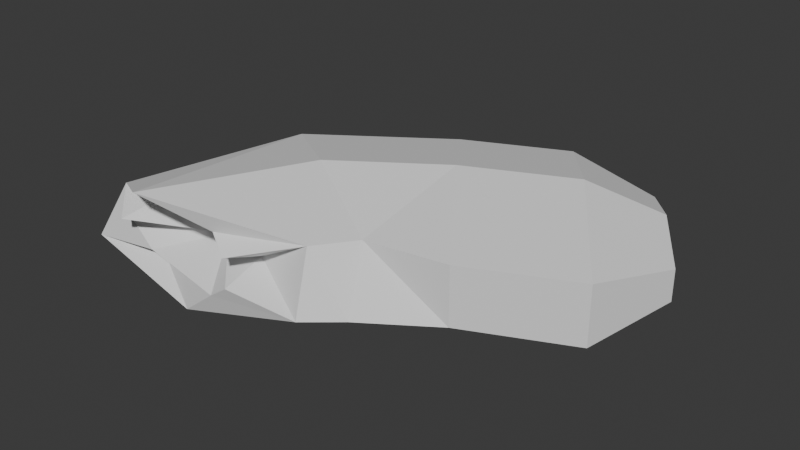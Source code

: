 # Source: JarOfGoldPicklesPickle.blend  (saved by Blender 4.2.66; exported with 4.5.12 LTS)
import bpy
from mathutils import Matrix  # noqa: F401  (used for matrix-valued properties, if any)

bpy.ops.wm.read_factory_settings(use_empty=True)
scene = bpy.context.scene
scene.name = 'Scene'

# ---- collections
col_collection = bpy.data.collections.new('Collection'); scene.collection.children.link(col_collection)

# ---- world
world_world = bpy.data.worlds.new('World'); scene.world = world_world
world_world.use_nodes = True; world_world.node_tree.nodes.clear()
_N = world_world.node_tree.nodes; _L = world_world.node_tree.links
n0 = _N.new('ShaderNodeOutputWorld'); n0.name = 'World Output'; n0.location = (300, 300)
n1 = _N.new('ShaderNodeBackground'); n1.name = 'Background'; n1.location = (10, 300)
n1.inputs[0].default_value = (0.05088, 0.05088, 0.05088, 1.0)
_L.new(n1.outputs[0], n0.inputs[0])
n0.is_active_output = True
world_world.color = (0.05088, 0.05088, 0.05088)
world_world.sun_shadow_jitter_overblur = 0.0

# ---- meshes
me_cylinder = bpy.data.meshes.new('Cylinder')
me_cylinder.from_pydata([(-0.8049, -0.9288, -2.35), (0.1669, 0.759, -2.179), (-0.4256, -0.8463, -2.17), (0.2873, 0.4176, -2.084), (-0.4478, -0.698, -1.81), (0.2873, 0.4176, -1.895), (-0.8781, -1.087, -1.63), (0.1669, 0.759, -1.8), (-1.103, -0.8035, -1.81), (0.04642, 1.1, -1.895), (-1.198, -0.8843, -2.17), (0.04642, 1.1, -2.084), (-0.6491, -0.1652, -2.35), (-0.3234, -0.6746, -2.17), (-0.3634, -0.4688, -1.81), (-0.6491, -0.1652, -1.63), (-0.9748, 0.3442, -1.81), (-0.9748, 0.3442, -2.17), (-0.3414, 0.257, -2.35), (-0.1128, -0.391, -2.17), (-0.1128, -0.391, -1.81), (-0.3414, 0.257, -1.63), (-0.5701, 0.905, -1.81), (-0.5701, 0.905, -2.17), (-0.02557, 0.5407, -2.35), (0.2031, -0.1073, -2.17), (0.2031, -0.1073, -1.81), (-0.02557, 0.5407, -1.63), (-0.2542, 1.189, -1.81), (-0.2542, 1.189, -2.17), (-0.628, -0.9499, -1.901), (-0.787, -0.6231, -1.992), (-1.009, -0.9946, -1.903), (-0.627, -0.95, -2.081), (-0.6903, -0.9427, -2.17), (-0.9663, -0.7932, -2.17), (-0.692, -0.8906, -1.814), (-0.9583, -0.8063, -1.819), (-0.9685, -0.8763, -2.114), (-0.6216, -0.6904, -1.991), (-1.071, -0.843, -1.984)], [], [(1, 25, 24), (3, 26, 25), (26, 7, 27), (7, 28, 27), (1, 9, 5), (9, 29, 28), (29, 1, 24), (6, 8, 37), (10, 12, 0), (8, 17, 10), (6, 16, 8), (4, 15, 6), (13, 4, 2), (12, 2, 0), (23, 12, 17), (22, 17, 16), (15, 22, 16), (14, 21, 15), (19, 14, 13), (18, 13, 12), (29, 18, 23), (28, 23, 22), (27, 22, 21), (26, 21, 20), (25, 20, 19), (24, 19, 18), (1, 3, 25), (3, 5, 26), (26, 5, 7), (7, 9, 28), (5, 3, 1), (1, 11, 9), (9, 7, 5), (9, 11, 29), (29, 11, 1), (10, 0, 35), (2, 33, 34), (4, 6, 36), (10, 17, 12), (8, 16, 17), (6, 15, 16), (4, 14, 15), (13, 14, 4), (12, 13, 2), (23, 18, 12), (22, 23, 17), (15, 21, 22), (14, 20, 21), (19, 20, 14), (18, 19, 13), (29, 24, 18), (28, 29, 23), (27, 28, 22), (26, 27, 21), (25, 26, 20), (24, 25, 19), (31, 39, 30), (30, 39, 4), (37, 32, 31), (31, 40, 38), (32, 8, 40), (35, 0, 34), (34, 0, 2), (38, 34, 31), (35, 38, 10), (36, 30, 4), (39, 33, 2), (4, 39, 2), (37, 36, 6), (38, 40, 10), (37, 8, 32), (40, 8, 10), (31, 33, 39), (31, 30, 36), (36, 37, 31), (31, 32, 40), (35, 34, 38), (34, 33, 31)])
_uv = me_cylinder.uv_layers.new(name='UVMap')
_uv.uv.foreach_set('vector', [1.0, 1.0, 0.8333, 0.9375, 1.0, 0.9375, 0.8333, 1.0, 0.6667, 0.9375, 0.8333, 0.9375, 0.6667, 0.9375, 0.5, 1.0, 0.5, 0.9375, 0.5, 1.0, 0.3333, 0.9375, 0.5, 0.9375, 0.25, 0.49, 0.04215, 0.13, 0.4578, 0.13, 0.3333, 1.0, 0.1667, 0.9375, 0.3333, 0.9375, 0.1667, 0.9375, -8.941e-08, 1.0, -8.941e-08, 0.9375, 0.75, 0.01, 0.5422, 0.13, 0.6769, 0.1365, 0.1667, 0.5, -8.941e-08, 0.75, -8.941e-08, 0.5, 0.3333, 0.5, 0.1667, 0.75, 0.1667, 0.5, 0.5, 0.5, 0.3333, 0.75, 0.3333, 0.5, 0.6667, 0.5, 0.5, 0.75, 0.5, 0.5, 0.8333, 0.75, 0.6667, 0.5, 0.8333, 0.5, 1.0, 0.75, 0.8333, 0.5, 1.0, 0.5, 0.1667, 0.875, -8.941e-08, 0.75, 0.1667, 0.75, 0.3333, 0.875, 0.1667, 0.75, 0.3333, 0.75, 0.5, 0.75, 0.3333, 0.875, 0.3333, 0.75, 0.6667, 0.75, 0.5, 0.875, 0.5, 0.75, 0.8333, 0.875, 0.6667, 0.75, 0.8333, 0.75, 1.0, 0.875, 0.8333, 0.75, 1.0, 0.75, 0.1667, 0.9375, -8.941e-08, 0.875, 0.1667, 0.875, 0.3333, 0.9375, 0.1667, 0.875, 0.3333, 0.875, 0.5, 0.9375, 0.3333, 0.875, 0.5, 0.875, 0.6667, 0.9375, 0.5, 0.875, 0.6667, 0.875, 0.8333, 0.9375, 0.6667, 0.875, 0.8333, 0.875, 1.0, 0.9375, 0.8333, 0.875, 1.0, 0.875, 1.0, 1.0, 0.8333, 1.0, 0.8333, 0.9375, 0.8333, 1.0, 0.6667, 1.0, 0.6667, 0.9375, 0.6667, 0.9375, 0.6667, 1.0, 0.5, 1.0, 0.5, 1.0, 0.3333, 1.0, 0.3333, 0.9375, 0.4578, 0.13, 0.4578, 0.37, 0.25, 0.49, 0.25, 0.49, 0.04215, 0.37, 0.04215, 0.13, 0.04215, 0.13, 0.25, 0.01, 0.4578, 0.13, 0.3333, 1.0, 0.1667, 1.0, 0.1667, 0.9375, 0.1667, 0.9375, 0.1667, 1.0, -8.941e-08, 1.0, 0.5422, 0.37, 0.75, 0.49, 0.6807, 0.37, 0.9578, 0.37, 0.8528, 0.3107, 0.8184, 0.37, 0.9578, 0.13, 0.75, 0.01, 0.8196, 0.1332, 0.1667, 0.5, 0.1667, 0.75, -8.941e-08, 0.75, 0.3333, 0.5, 0.3333, 0.75, 0.1667, 0.75, 0.5, 0.5, 0.5, 0.75, 0.3333, 0.75, 0.6667, 0.5, 0.6667, 0.75, 0.5, 0.75, 0.8333, 0.75, 0.6667, 0.75, 0.6667, 0.5, 1.0, 0.75, 0.8333, 0.75, 0.8333, 0.5, 0.1667, 0.875, -8.941e-08, 0.875, -8.941e-08, 0.75, 0.3333, 0.875, 0.1667, 0.875, 0.1667, 0.75, 0.5, 0.75, 0.5, 0.875, 0.3333, 0.875, 0.6667, 0.75, 0.6667, 0.875, 0.5, 0.875, 0.8333, 0.875, 0.6667, 0.875, 0.6667, 0.75, 1.0, 0.875, 0.8333, 0.875, 0.8333, 0.75, 0.1667, 0.9375, -8.941e-08, 0.9375, -8.941e-08, 0.875, 0.3333, 0.9375, 0.1667, 0.9375, 0.1667, 0.875, 0.5, 0.9375, 0.3333, 0.9375, 0.3333, 0.875, 0.6667, 0.9375, 0.5, 0.9375, 0.5, 0.875, 0.8333, 0.9375, 0.6667, 0.9375, 0.6667, 0.875, 1.0, 0.9375, 0.8333, 0.9375, 0.8333, 0.875, 0.7477, 0.2513, 0.8876, 0.2509, 0.8523, 0.191, 0.8523, 0.191, 0.8876, 0.2509, 0.9578, 0.13, 0.6769, 0.1365, 0.6449, 0.192, 0.7477, 0.2513, 0.7477, 0.2513, 0.6136, 0.2463, 0.6485, 0.3086, 0.6449, 0.192, 0.5422, 0.13, 0.6136, 0.2463, 0.6807, 0.37, 0.75, 0.49, 0.8184, 0.37, 0.8184, 0.37, 0.75, 0.49, 0.9578, 0.37, 0.6485, 0.3086, 0.8184, 0.37, 0.7477, 0.2513, 0.6807, 0.37, 0.6485, 0.3086, 0.5422, 0.37, 0.8196, 0.1332, 0.8523, 0.191, 0.9578, 0.13, 0.8876, 0.2509, 0.8528, 0.3107, 0.9578, 0.37, 0.9578, 0.13, 0.8876, 0.2509, 0.9578, 0.37, 0.6769, 0.1365, 0.8196, 0.1332, 0.75, 0.01, 0.6485, 0.3086, 0.6136, 0.2463, 0.5422, 0.37, 0.6769, 0.1365, 0.5422, 0.13, 0.6449, 0.192, 0.6136, 0.2463, 0.5422, 0.13, 0.5422, 0.37, 0.7477, 0.2513, 0.8528, 0.3107, 0.8876, 0.2509, 0.7477, 0.2513, 0.8523, 0.191, 0.8196, 0.1332, 0.8196, 0.1332, 0.6769, 0.1365, 0.7477, 0.2513, 0.7477, 0.2513, 0.6449, 0.192, 0.6136, 0.2463, 0.6807, 0.37, 0.8184, 0.37, 0.6485, 0.3086, 0.8184, 0.37, 0.8528, 0.3107, 0.7477, 0.2513])
me_cylinder.update()

# ---- objects
ob_jarofgoldpicklespickle = bpy.data.objects.new('JarOfGoldPicklesPickle', me_cylinder)

# ---- transforms, parenting, visibility, modifiers, constraints
ob_jarofgoldpicklespickle.location = (0.0, 0.0, 0.0)
ob_jarofgoldpicklespickle.scale = (2.0, 1.0, 1.0)

# ---- collection membership
col_collection.objects.link(ob_jarofgoldpicklespickle)

# ---- scene / render settings (as saved in the file)
scene.frame_start = 1; scene.frame_end = 250; scene.frame_set(1)
scene.render.engine = 'BLENDER_EEVEE_NEXT'
bpy.context.view_layer.update()

# ---- added for rendering (the .blend has no active camera and no usable light): camera, sun
cam_auto = bpy.data.cameras.new('AutoCamera')
cam_auto.lens = 50.0
cam_auto.sensor_width = 36.0
cam_auto.clip_end = 1000.0
ob_auto_camera = bpy.data.objects.new('AutoCamera', cam_auto)
scene.collection.objects.link(ob_auto_camera)
ob_auto_camera.location = (2.61499, -4.17971, 0.830922)
ob_auto_camera.rotation_euler = (1.09748, -7.21219e-08, 0.694738)
scene.camera = ob_auto_camera
light_auto_sun = bpy.data.lights.new('AutoSun', 'SUN')
light_auto_sun.energy = 3.0
light_auto_sun.angle = 0.0523599
ob_auto_sun = bpy.data.objects.new('AutoSun', light_auto_sun)
scene.collection.objects.link(ob_auto_sun)
ob_auto_sun.rotation_euler = (0.872665, 0.174533, 0.523599)
bpy.context.view_layer.update()
